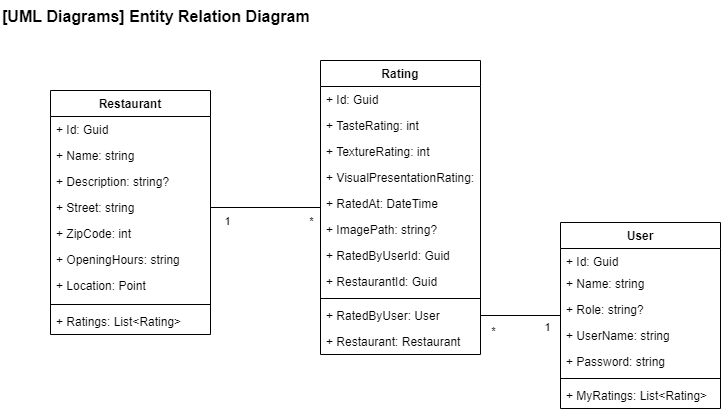

The diagram above was exported from draw.io. Its source (the exported page's mxGraphModel, read from the mxfile embedded in the PNG):
<mxGraphModel dx="1422" dy="977" grid="1" gridSize="10" guides="1" tooltips="1" connect="1" arrows="1" fold="1" page="1" pageScale="1" pageWidth="827" pageHeight="1169" math="0" shadow="0">
  <root>
    <mxCell id="0" />
    <mxCell id="1" parent="0" />
    <object placeholders="1" c4Name="[UML Diagrams] Entity Relation Diagram" c4Type="ContainerScopeBoundary" c4Description="" label="&lt;font style=&quot;font-size: 16px&quot;&gt;&lt;b&gt;&lt;div style=&quot;text-align: left&quot;&gt;%c4Name%&lt;/div&gt;&lt;/b&gt;&lt;/font&gt;&lt;div style=&quot;text-align: left&quot;&gt;%c4Description%&lt;/div&gt;" id="2">
      <mxCell style="text;html=1;strokeColor=none;fillColor=none;align=left;verticalAlign=top;whiteSpace=wrap;rounded=0;metaEdit=1;allowArrows=0;resizable=1;rotatable=0;connectable=0;recursiveResize=0;expand=0;pointerEvents=0;points=[[0.25,0,0],[0.5,0,0],[0.75,0,0],[1,0.25,0],[1,0.5,0],[1,0.75,0],[0.75,1,0],[0.5,1,0],[0.25,1,0],[0,0.75,0],[0,0.5,0],[0,0.25,0]];" vertex="1" parent="1">
        <mxGeometry x="1370" y="910" width="360" height="40" as="geometry" />
      </mxCell>
    </object>
    <mxCell id="3" style="edgeStyle=orthogonalEdgeStyle;rounded=0;orthogonalLoop=1;jettySize=auto;html=1;exitX=1;exitY=0.5;exitDx=0;exitDy=0;endArrow=none;endFill=0;" edge="1" source="13" target="19" parent="1">
      <mxGeometry relative="1" as="geometry" />
    </mxCell>
    <mxCell id="4" value="*" style="edgeLabel;html=1;align=center;verticalAlign=middle;resizable=0;points=[];" vertex="1" connectable="0" parent="3">
      <mxGeometry x="0.3286" y="-1" relative="1" as="geometry">
        <mxPoint x="27" y="12" as="offset" />
      </mxGeometry>
    </mxCell>
    <mxCell id="5" value="1" style="edgeLabel;html=1;align=center;verticalAlign=middle;resizable=0;points=[];" vertex="1" connectable="0" parent="3">
      <mxGeometry x="-0.7143" relative="1" as="geometry">
        <mxPoint y="13" as="offset" />
      </mxGeometry>
    </mxCell>
    <mxCell id="6" style="edgeStyle=orthogonalEdgeStyle;rounded=0;orthogonalLoop=1;jettySize=auto;html=1;endArrow=none;endFill=0;" edge="1" source="29" target="31" parent="1">
      <mxGeometry relative="1" as="geometry" />
    </mxCell>
    <mxCell id="7" value="1" style="edgeLabel;html=1;align=center;verticalAlign=middle;resizable=0;points=[];" vertex="1" connectable="0" parent="6">
      <mxGeometry x="0.7273" y="-1" relative="1" as="geometry">
        <mxPoint x="-3" y="10" as="offset" />
      </mxGeometry>
    </mxCell>
    <mxCell id="8" value="*" style="edgeLabel;html=1;align=center;verticalAlign=middle;resizable=0;points=[];" vertex="1" connectable="0" parent="6">
      <mxGeometry x="-0.7091" y="1" relative="1" as="geometry">
        <mxPoint y="16" as="offset" />
      </mxGeometry>
    </mxCell>
    <mxCell id="9" value="Restaurant" style="swimlane;fontStyle=1;align=center;verticalAlign=top;childLayout=stackLayout;horizontal=1;startSize=26;horizontalStack=0;resizeParent=1;resizeParentMax=0;resizeLast=0;collapsible=1;marginBottom=0;" vertex="1" parent="1">
      <mxGeometry x="1420" y="1000" width="160" height="244" as="geometry" />
    </mxCell>
    <mxCell id="10" value="+ Id: Guid" style="text;strokeColor=none;fillColor=none;align=left;verticalAlign=top;spacingLeft=4;spacingRight=4;overflow=hidden;rotatable=0;points=[[0,0.5],[1,0.5]];portConstraint=eastwest;" vertex="1" parent="9">
      <mxGeometry y="26" width="160" height="26" as="geometry" />
    </mxCell>
    <mxCell id="11" value="+ Name: string" style="text;strokeColor=none;fillColor=none;align=left;verticalAlign=top;spacingLeft=4;spacingRight=4;overflow=hidden;rotatable=0;points=[[0,0.5],[1,0.5]];portConstraint=eastwest;" vertex="1" parent="9">
      <mxGeometry y="52" width="160" height="26" as="geometry" />
    </mxCell>
    <mxCell id="12" value="+ Description: string?" style="text;strokeColor=none;fillColor=none;align=left;verticalAlign=top;spacingLeft=4;spacingRight=4;overflow=hidden;rotatable=0;points=[[0,0.5],[1,0.5]];portConstraint=eastwest;" vertex="1" parent="9">
      <mxGeometry y="78" width="160" height="26" as="geometry" />
    </mxCell>
    <mxCell id="13" value="+ Street: string" style="text;strokeColor=none;fillColor=none;align=left;verticalAlign=top;spacingLeft=4;spacingRight=4;overflow=hidden;rotatable=0;points=[[0,0.5],[1,0.5]];portConstraint=eastwest;" vertex="1" parent="9">
      <mxGeometry y="104" width="160" height="26" as="geometry" />
    </mxCell>
    <mxCell id="14" value="+ ZipCode: int" style="text;strokeColor=none;fillColor=none;align=left;verticalAlign=top;spacingLeft=4;spacingRight=4;overflow=hidden;rotatable=0;points=[[0,0.5],[1,0.5]];portConstraint=eastwest;" vertex="1" parent="9">
      <mxGeometry y="130" width="160" height="26" as="geometry" />
    </mxCell>
    <mxCell id="15" value="+ OpeningHours: string" style="text;strokeColor=none;fillColor=none;align=left;verticalAlign=top;spacingLeft=4;spacingRight=4;overflow=hidden;rotatable=0;points=[[0,0.5],[1,0.5]];portConstraint=eastwest;" vertex="1" parent="9">
      <mxGeometry y="156" width="160" height="26" as="geometry" />
    </mxCell>
    <mxCell id="16" value="+ Location: Point" style="text;strokeColor=none;fillColor=none;align=left;verticalAlign=top;spacingLeft=4;spacingRight=4;overflow=hidden;rotatable=0;points=[[0,0.5],[1,0.5]];portConstraint=eastwest;" vertex="1" parent="9">
      <mxGeometry y="182" width="160" height="28" as="geometry" />
    </mxCell>
    <mxCell id="17" value="" style="line;strokeWidth=1;fillColor=none;align=left;verticalAlign=middle;spacingTop=-1;spacingLeft=3;spacingRight=3;rotatable=0;labelPosition=right;points=[];portConstraint=eastwest;strokeColor=inherit;" vertex="1" parent="9">
      <mxGeometry y="210" width="160" height="8" as="geometry" />
    </mxCell>
    <mxCell id="18" value="+ Ratings: List&lt;Rating&gt;" style="text;strokeColor=none;fillColor=none;align=left;verticalAlign=top;spacingLeft=4;spacingRight=4;overflow=hidden;rotatable=0;points=[[0,0.5],[1,0.5]];portConstraint=eastwest;" vertex="1" parent="9">
      <mxGeometry y="218" width="160" height="26" as="geometry" />
    </mxCell>
    <mxCell id="19" value="Rating" style="swimlane;fontStyle=1;align=center;verticalAlign=top;childLayout=stackLayout;horizontal=1;startSize=26;horizontalStack=0;resizeParent=1;resizeParentMax=0;resizeLast=0;collapsible=1;marginBottom=0;" vertex="1" parent="1">
      <mxGeometry x="1690" y="970" width="160" height="294" as="geometry" />
    </mxCell>
    <mxCell id="20" value="+ Id: Guid" style="text;strokeColor=none;fillColor=none;align=left;verticalAlign=top;spacingLeft=4;spacingRight=4;overflow=hidden;rotatable=0;points=[[0,0.5],[1,0.5]];portConstraint=eastwest;" vertex="1" parent="19">
      <mxGeometry y="26" width="160" height="26" as="geometry" />
    </mxCell>
    <mxCell id="21" value="+ TasteRating: int" style="text;strokeColor=none;fillColor=none;align=left;verticalAlign=top;spacingLeft=4;spacingRight=4;overflow=hidden;rotatable=0;points=[[0,0.5],[1,0.5]];portConstraint=eastwest;" vertex="1" parent="19">
      <mxGeometry y="52" width="160" height="26" as="geometry" />
    </mxCell>
    <mxCell id="22" value="+ TextureRating: int" style="text;strokeColor=none;fillColor=none;align=left;verticalAlign=top;spacingLeft=4;spacingRight=4;overflow=hidden;rotatable=0;points=[[0,0.5],[1,0.5]];portConstraint=eastwest;" vertex="1" parent="19">
      <mxGeometry y="78" width="160" height="26" as="geometry" />
    </mxCell>
    <mxCell id="23" value="+ VisualPresentationRating: int" style="text;strokeColor=none;fillColor=none;align=left;verticalAlign=top;spacingLeft=4;spacingRight=4;overflow=hidden;rotatable=0;points=[[0,0.5],[1,0.5]];portConstraint=eastwest;" vertex="1" parent="19">
      <mxGeometry y="104" width="160" height="26" as="geometry" />
    </mxCell>
    <mxCell id="24" value="+ RatedAt: DateTime" style="text;strokeColor=none;fillColor=none;align=left;verticalAlign=top;spacingLeft=4;spacingRight=4;overflow=hidden;rotatable=0;points=[[0,0.5],[1,0.5]];portConstraint=eastwest;" vertex="1" parent="19">
      <mxGeometry y="130" width="160" height="26" as="geometry" />
    </mxCell>
    <mxCell id="25" value="+ ImagePath: string?" style="text;strokeColor=none;fillColor=none;align=left;verticalAlign=top;spacingLeft=4;spacingRight=4;overflow=hidden;rotatable=0;points=[[0,0.5],[1,0.5]];portConstraint=eastwest;" vertex="1" parent="19">
      <mxGeometry y="156" width="160" height="26" as="geometry" />
    </mxCell>
    <mxCell id="26" value="+ RatedByUserId: Guid" style="text;strokeColor=none;fillColor=none;align=left;verticalAlign=top;spacingLeft=4;spacingRight=4;overflow=hidden;rotatable=0;points=[[0,0.5],[1,0.5]];portConstraint=eastwest;" vertex="1" parent="19">
      <mxGeometry y="182" width="160" height="26" as="geometry" />
    </mxCell>
    <mxCell id="27" value="+ RestaurantId: Guid" style="text;strokeColor=none;fillColor=none;align=left;verticalAlign=top;spacingLeft=4;spacingRight=4;overflow=hidden;rotatable=0;points=[[0,0.5],[1,0.5]];portConstraint=eastwest;" vertex="1" parent="19">
      <mxGeometry y="208" width="160" height="26" as="geometry" />
    </mxCell>
    <mxCell id="28" value="" style="line;strokeWidth=1;fillColor=none;align=left;verticalAlign=middle;spacingTop=-1;spacingLeft=3;spacingRight=3;rotatable=0;labelPosition=right;points=[];portConstraint=eastwest;strokeColor=inherit;" vertex="1" parent="19">
      <mxGeometry y="234" width="160" height="8" as="geometry" />
    </mxCell>
    <mxCell id="29" value="+ RatedByUser: User" style="text;strokeColor=none;fillColor=none;align=left;verticalAlign=top;spacingLeft=4;spacingRight=4;overflow=hidden;rotatable=0;points=[[0,0.5],[1,0.5]];portConstraint=eastwest;" vertex="1" parent="19">
      <mxGeometry y="242" width="160" height="26" as="geometry" />
    </mxCell>
    <mxCell id="30" value="+ Restaurant: Restaurant" style="text;strokeColor=none;fillColor=none;align=left;verticalAlign=top;spacingLeft=4;spacingRight=4;overflow=hidden;rotatable=0;points=[[0,0.5],[1,0.5]];portConstraint=eastwest;" vertex="1" parent="19">
      <mxGeometry y="268" width="160" height="26" as="geometry" />
    </mxCell>
    <mxCell id="31" value="User" style="swimlane;fontStyle=1;align=center;verticalAlign=top;childLayout=stackLayout;horizontal=1;startSize=26;horizontalStack=0;resizeParent=1;resizeParentMax=0;resizeLast=0;collapsible=1;marginBottom=0;" vertex="1" parent="1">
      <mxGeometry x="1930" y="1132" width="160" height="186" as="geometry" />
    </mxCell>
    <mxCell id="32" value="+ Id: Guid" style="text;strokeColor=none;fillColor=none;align=left;verticalAlign=top;spacingLeft=4;spacingRight=4;overflow=hidden;rotatable=0;points=[[0,0.5],[1,0.5]];portConstraint=eastwest;" vertex="1" parent="31">
      <mxGeometry y="26" width="160" height="22" as="geometry" />
    </mxCell>
    <mxCell id="33" value="+ Name: string" style="text;strokeColor=none;fillColor=none;align=left;verticalAlign=top;spacingLeft=4;spacingRight=4;overflow=hidden;rotatable=0;points=[[0,0.5],[1,0.5]];portConstraint=eastwest;" vertex="1" parent="31">
      <mxGeometry y="48" width="160" height="26" as="geometry" />
    </mxCell>
    <mxCell id="34" value="+ Role: string?" style="text;strokeColor=none;fillColor=none;align=left;verticalAlign=top;spacingLeft=4;spacingRight=4;overflow=hidden;rotatable=0;points=[[0,0.5],[1,0.5]];portConstraint=eastwest;" vertex="1" parent="31">
      <mxGeometry y="74" width="160" height="26" as="geometry" />
    </mxCell>
    <mxCell id="35" value="+ UserName: string" style="text;strokeColor=none;fillColor=none;align=left;verticalAlign=top;spacingLeft=4;spacingRight=4;overflow=hidden;rotatable=0;points=[[0,0.5],[1,0.5]];portConstraint=eastwest;" vertex="1" parent="31">
      <mxGeometry y="100" width="160" height="26" as="geometry" />
    </mxCell>
    <mxCell id="36" value="+ Password: string" style="text;strokeColor=none;fillColor=none;align=left;verticalAlign=top;spacingLeft=4;spacingRight=4;overflow=hidden;rotatable=0;points=[[0,0.5],[1,0.5]];portConstraint=eastwest;" vertex="1" parent="31">
      <mxGeometry y="126" width="160" height="26" as="geometry" />
    </mxCell>
    <mxCell id="37" value="" style="line;strokeWidth=1;fillColor=none;align=left;verticalAlign=middle;spacingTop=-1;spacingLeft=3;spacingRight=3;rotatable=0;labelPosition=right;points=[];portConstraint=eastwest;strokeColor=inherit;" vertex="1" parent="31">
      <mxGeometry y="152" width="160" height="8" as="geometry" />
    </mxCell>
    <mxCell id="38" value="+ MyRatings: List&lt;Rating&gt;" style="text;strokeColor=none;fillColor=none;align=left;verticalAlign=top;spacingLeft=4;spacingRight=4;overflow=hidden;rotatable=0;points=[[0,0.5],[1,0.5]];portConstraint=eastwest;" vertex="1" parent="31">
      <mxGeometry y="160" width="160" height="26" as="geometry" />
    </mxCell>
  </root>
</mxGraphModel>